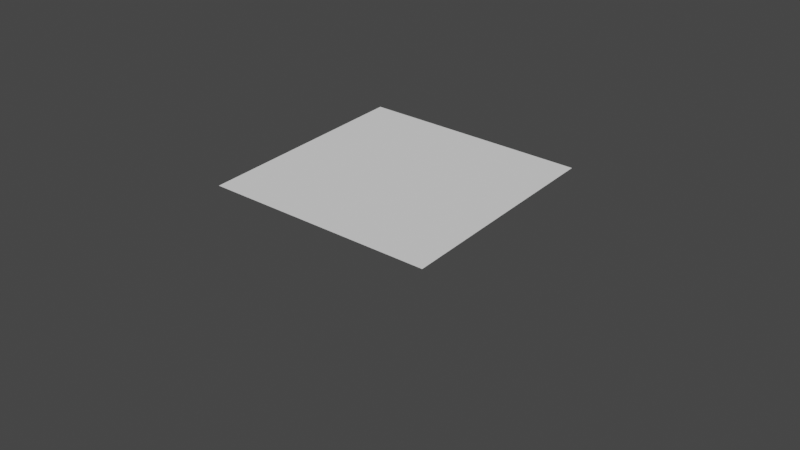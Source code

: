 # Source: scripting.blend  (saved by Blender 3.3.6; exported with 4.5.12 LTS)
import bpy
from mathutils import Matrix  # noqa: F401  (used for matrix-valued properties, if any)

bpy.ops.wm.read_factory_settings(use_empty=True)
scene = bpy.context.scene
scene.name = 'Scene'

# ---- world
world_world = bpy.data.worlds.new('World'); scene.world = world_world
world_world.use_nodes = True; world_world.node_tree.nodes.clear()
_N = world_world.node_tree.nodes; _L = world_world.node_tree.links
n0 = _N.new('ShaderNodeOutputWorld'); n0.name = 'World Output'; n0.location = (300, 300)
n1 = _N.new('ShaderNodeBackground'); n1.name = 'Background'; n1.location = (10, 300)
n1.inputs[0].default_value = (0.05088, 0.05088, 0.05088, 1.0)
_L.new(n1.outputs[0], n0.inputs[0])
n0.is_active_output = True
world_world.color = (0.05088, 0.05088, 0.05088)
world_world.use_sun_shadow = False
world_world.sun_shadow_jitter_overblur = 0.0

# ---- meshes
me_basemesh = bpy.data.meshes.new('baseMesh')
me_basemesh.from_pydata([(1.025, 0.000685, 1.024), (0.9993, 1.0, 1.051), (-0.9993, 0.9463, 1.102), (-0.9731, -0.05302, 1.075), (-0.947, -1.052, 1.048), (1.052, -0.9986, 0.997)], [], [(0, 1, 2, 3, 4, 5)])
me_basemesh.use_remesh_fix_poles = True
me_basemesh.use_remesh_preserve_attributes = False
me_basemesh.use_mirror_vertex_groups = False
me_basemesh.update()
me_rm_coxiamesh = bpy.data.meshes.new('rm_coxiaMesh')
me_rm_coxiamesh.from_pydata([(1.025, 0.000685, 1.024), (1.025, 0.000685, 1.024)], [(0, 1)], [])
me_rm_coxiamesh.use_remesh_fix_poles = True
me_rm_coxiamesh.use_remesh_preserve_attributes = False
me_rm_coxiamesh.use_mirror_vertex_groups = False
me_rm_coxiamesh.update()
me_rm_femurmesh = bpy.data.meshes.new('rm_femurMesh')
me_rm_femurmesh.from_pydata([(1.025, 0.000685, 1.024), (1.973, -0.3153, 0.9713)], [(0, 1)], [])
me_rm_femurmesh.use_remesh_fix_poles = True
me_rm_femurmesh.use_remesh_preserve_attributes = False
me_rm_femurmesh.use_mirror_vertex_groups = False
me_rm_femurmesh.update()
me_rm_tibiamesh = bpy.data.meshes.new('rm_tibiaMesh')
me_rm_tibiamesh.from_pydata([(1.973, -0.3153, 0.9713), (2.014, -0.3117, -0.02788)], [(0, 1)], [])
me_rm_tibiamesh.use_remesh_fix_poles = True
me_rm_tibiamesh.use_remesh_preserve_attributes = False
me_rm_tibiamesh.use_mirror_vertex_groups = False
me_rm_tibiamesh.update()
me_rf_coxiamesh = bpy.data.meshes.new('rf_coxiaMesh')
me_rf_coxiamesh.from_pydata([(0.9993, 1.0, 1.051), (0.9993, 1.0, 1.051)], [(0, 1)], [])
me_rf_coxiamesh.use_remesh_fix_poles = True
me_rf_coxiamesh.use_remesh_preserve_attributes = False
me_rf_coxiamesh.use_mirror_vertex_groups = False
me_rf_coxiamesh.update()
me_rf_femurmesh = bpy.data.meshes.new('rf_femurMesh')
me_rf_femurmesh.from_pydata([(0.9993, 1.0, 1.051), (1.687, 1.72, 1.141)], [(0, 1)], [])
me_rf_femurmesh.use_remesh_fix_poles = True
me_rf_femurmesh.use_remesh_preserve_attributes = False
me_rf_femurmesh.use_mirror_vertex_groups = False
me_rf_femurmesh.update()
me_rf_tibiamesh = bpy.data.meshes.new('rf_tibiaMesh')
me_rf_tibiamesh.from_pydata([(1.687, 1.72, 1.141), (1.71, 1.798, 0.1446)], [(0, 1)], [])
me_rf_tibiamesh.use_remesh_fix_poles = True
me_rf_tibiamesh.use_remesh_preserve_attributes = False
me_rf_tibiamesh.use_mirror_vertex_groups = False
me_rf_tibiamesh.update()
me_lf_coxiamesh = bpy.data.meshes.new('lf_coxiaMesh')
me_lf_coxiamesh.from_pydata([(-0.9993, 0.9463, 1.102), (-0.9993, 0.9463, 1.102)], [(0, 1)], [])
me_lf_coxiamesh.use_remesh_fix_poles = True
me_lf_coxiamesh.use_remesh_preserve_attributes = False
me_lf_coxiamesh.use_mirror_vertex_groups = False
me_lf_coxiamesh.update()
me_lf_femurmesh = bpy.data.meshes.new('lf_femurMesh')
me_lf_femurmesh.from_pydata([(-0.9993, 0.9463, 1.102), (-1.999, 0.9199, 1.11)], [(0, 1)], [])
me_lf_femurmesh.use_remesh_fix_poles = True
me_lf_femurmesh.use_remesh_preserve_attributes = False
me_lf_femurmesh.use_mirror_vertex_groups = False
me_lf_femurmesh.update()
me_lf_tibiamesh = bpy.data.meshes.new('lf_tibiaMesh')
me_lf_tibiamesh.from_pydata([(-1.999, 0.9199, 1.11), (-2.096, 0.9441, 0.1152)], [(0, 1)], [])
me_lf_tibiamesh.use_remesh_fix_poles = True
me_lf_tibiamesh.use_remesh_preserve_attributes = False
me_lf_tibiamesh.use_mirror_vertex_groups = False
me_lf_tibiamesh.update()
me_lm_coxiamesh = bpy.data.meshes.new('lm_coxiaMesh')
me_lm_coxiamesh.from_pydata([(-0.9731, -0.05302, 1.075), (-0.9731, -0.05302, 1.075)], [(0, 1)], [])
me_lm_coxiamesh.use_remesh_fix_poles = True
me_lm_coxiamesh.use_remesh_preserve_attributes = False
me_lm_coxiamesh.use_mirror_vertex_groups = False
me_lm_coxiamesh.update()
me_lm_femurmesh = bpy.data.meshes.new('lm_femurMesh')
me_lm_femurmesh.from_pydata([(-0.9731, -0.05302, 1.075), (-1.884, 0.3411, 1.198)], [(0, 1)], [])
me_lm_femurmesh.use_remesh_fix_poles = True
me_lm_femurmesh.use_remesh_preserve_attributes = False
me_lm_femurmesh.use_mirror_vertex_groups = False
me_lm_femurmesh.update()
me_lm_tibiamesh = bpy.data.meshes.new('lm_tibiaMesh')
me_lm_tibiamesh.from_pydata([(-1.884, 0.3411, 1.198), (-1.975, 0.3954, 0.2033)], [(0, 1)], [])
me_lm_tibiamesh.use_remesh_fix_poles = True
me_lm_tibiamesh.use_remesh_preserve_attributes = False
me_lm_tibiamesh.use_mirror_vertex_groups = False
me_lm_tibiamesh.update()
me_lb_coxiamesh = bpy.data.meshes.new('lb_coxiaMesh')
me_lb_coxiamesh.from_pydata([(-0.947, -1.052, 1.048), (-0.947, -1.052, 1.048)], [(0, 1)], [])
me_lb_coxiamesh.use_remesh_fix_poles = True
me_lb_coxiamesh.use_remesh_preserve_attributes = False
me_lb_coxiamesh.use_mirror_vertex_groups = False
me_lb_coxiamesh.update()
me_lb_femurmesh = bpy.data.meshes.new('lb_femurMesh')
me_lb_femurmesh.from_pydata([(-0.947, -1.052, 1.048), (-1.696, -1.715, 1.032)], [(0, 1)], [])
me_lb_femurmesh.use_remesh_fix_poles = True
me_lb_femurmesh.use_remesh_preserve_attributes = False
me_lb_femurmesh.use_mirror_vertex_groups = False
me_lb_femurmesh.update()
me_lb_tibiamesh = bpy.data.meshes.new('lb_tibiaMesh')
me_lb_tibiamesh.from_pydata([(-1.696, -1.715, 1.032), (-1.775, -1.736, 0.0353)], [(0, 1)], [])
me_lb_tibiamesh.use_remesh_fix_poles = True
me_lb_tibiamesh.use_remesh_preserve_attributes = False
me_lb_tibiamesh.use_mirror_vertex_groups = False
me_lb_tibiamesh.update()
me_rb_coxiamesh = bpy.data.meshes.new('rb_coxiaMesh')
me_rb_coxiamesh.from_pydata([(1.052, -0.9986, 0.997), (1.052, -0.9986, 0.997)], [(0, 1)], [])
me_rb_coxiamesh.use_remesh_fix_poles = True
me_rb_coxiamesh.use_remesh_preserve_attributes = False
me_rb_coxiamesh.use_mirror_vertex_groups = False
me_rb_coxiamesh.update()
me_rb_femurmesh = bpy.data.meshes.new('rb_femurMesh')
me_rb_femurmesh.from_pydata([(1.052, -0.9986, 0.997), (2.043, -0.8876, 1.065)], [(0, 1)], [])
me_rb_femurmesh.use_remesh_fix_poles = True
me_rb_femurmesh.use_remesh_preserve_attributes = False
me_rb_femurmesh.use_mirror_vertex_groups = False
me_rb_femurmesh.update()
me_rb_tibiamesh = bpy.data.meshes.new('rb_tibiaMesh')
me_rb_tibiamesh.from_pydata([(2.043, -0.8876, 1.065), (2.088, -0.8535, 0.06653)], [(0, 1)], [])
me_rb_tibiamesh.use_remesh_fix_poles = True
me_rb_tibiamesh.use_remesh_preserve_attributes = False
me_rb_tibiamesh.use_mirror_vertex_groups = False
me_rb_tibiamesh.update()

# ---- objects
ob_base = bpy.data.objects.new('base', me_basemesh)
ob_rm_coxia = bpy.data.objects.new('rm_coxia', me_rm_coxiamesh)
ob_rm_femur = bpy.data.objects.new('rm_femur', me_rm_femurmesh)
ob_rm_tibia = bpy.data.objects.new('rm_tibia', me_rm_tibiamesh)
ob_rf_coxia = bpy.data.objects.new('rf_coxia', me_rf_coxiamesh)
ob_rf_femur = bpy.data.objects.new('rf_femur', me_rf_femurmesh)
ob_rf_tibia = bpy.data.objects.new('rf_tibia', me_rf_tibiamesh)
ob_lf_coxia = bpy.data.objects.new('lf_coxia', me_lf_coxiamesh)
ob_lf_femur = bpy.data.objects.new('lf_femur', me_lf_femurmesh)
ob_lf_tibia = bpy.data.objects.new('lf_tibia', me_lf_tibiamesh)
ob_lm_coxia = bpy.data.objects.new('lm_coxia', me_lm_coxiamesh)
ob_lm_femur = bpy.data.objects.new('lm_femur', me_lm_femurmesh)
ob_lm_tibia = bpy.data.objects.new('lm_tibia', me_lm_tibiamesh)
ob_lb_coxia = bpy.data.objects.new('lb_coxia', me_lb_coxiamesh)
ob_lb_femur = bpy.data.objects.new('lb_femur', me_lb_femurmesh)
ob_lb_tibia = bpy.data.objects.new('lb_tibia', me_lb_tibiamesh)
ob_rb_coxia = bpy.data.objects.new('rb_coxia', me_rb_coxiamesh)
ob_rb_femur = bpy.data.objects.new('rb_femur', me_rb_femurmesh)
ob_rb_tibia = bpy.data.objects.new('rb_tibia', me_rb_tibiamesh)

# ---- transforms, parenting, visibility, modifiers, constraints
ob_base.location = (0.0, 0.0, 0.0)
ob_base.show_name = True
ob_base.lineart.crease_threshold = 0.0
ob_rm_coxia.location = (0.0, 0.0, 0.0)
ob_rm_coxia.show_name = True
ob_rm_coxia.lineart.crease_threshold = 0.0
ob_rm_femur.location = (0.0, 0.0, 0.0)
ob_rm_femur.show_name = True
ob_rm_femur.lineart.crease_threshold = 0.0
ob_rm_tibia.location = (0.0, 0.0, 0.0)
ob_rm_tibia.show_name = True
ob_rm_tibia.lineart.crease_threshold = 0.0
ob_rf_coxia.location = (0.0, 0.0, 0.0)
ob_rf_coxia.show_name = True
ob_rf_coxia.lineart.crease_threshold = 0.0
ob_rf_femur.location = (0.0, 0.0, 0.0)
ob_rf_femur.show_name = True
ob_rf_femur.lineart.crease_threshold = 0.0
ob_rf_tibia.location = (0.0, 0.0, 0.0)
ob_rf_tibia.show_name = True
ob_rf_tibia.lineart.crease_threshold = 0.0
ob_lf_coxia.location = (0.0, 0.0, 0.0)
ob_lf_coxia.show_name = True
ob_lf_coxia.lineart.crease_threshold = 0.0
ob_lf_femur.location = (0.0, 0.0, 0.0)
ob_lf_femur.show_name = True
ob_lf_femur.lineart.crease_threshold = 0.0
ob_lf_tibia.location = (0.0, 0.0, 0.0)
ob_lf_tibia.show_name = True
ob_lf_tibia.lineart.crease_threshold = 0.0
ob_lm_coxia.location = (0.0, 0.0, 0.0)
ob_lm_coxia.show_name = True
ob_lm_coxia.lineart.crease_threshold = 0.0
ob_lm_femur.location = (0.0, 0.0, 0.0)
ob_lm_femur.show_name = True
ob_lm_femur.lineart.crease_threshold = 0.0
ob_lm_tibia.location = (0.0, 0.0, 0.0)
ob_lm_tibia.show_name = True
ob_lm_tibia.lineart.crease_threshold = 0.0
ob_lb_coxia.location = (0.0, 0.0, 0.0)
ob_lb_coxia.show_name = True
ob_lb_coxia.lineart.crease_threshold = 0.0
ob_lb_femur.location = (0.0, 0.0, 0.0)
ob_lb_femur.show_name = True
ob_lb_femur.lineart.crease_threshold = 0.0
ob_lb_tibia.location = (0.0, 0.0, 0.0)
ob_lb_tibia.show_name = True
ob_lb_tibia.lineart.crease_threshold = 0.0
ob_rb_coxia.location = (0.0, 0.0, 0.0)
ob_rb_coxia.show_name = True
ob_rb_coxia.lineart.crease_threshold = 0.0
ob_rb_femur.location = (0.0, 0.0, 0.0)
ob_rb_femur.show_name = True
ob_rb_femur.lineart.crease_threshold = 0.0
ob_rb_tibia.location = (0.0, 0.0, 0.0)
ob_rb_tibia.show_name = True
ob_rb_tibia.lineart.crease_threshold = 0.0

# ---- collection membership
scene.collection.objects.link(ob_base)
scene.collection.objects.link(ob_rm_coxia)
scene.collection.objects.link(ob_rm_femur)
scene.collection.objects.link(ob_rm_tibia)
scene.collection.objects.link(ob_rf_coxia)
scene.collection.objects.link(ob_rf_femur)
scene.collection.objects.link(ob_rf_tibia)
scene.collection.objects.link(ob_lf_coxia)
scene.collection.objects.link(ob_lf_femur)
scene.collection.objects.link(ob_lf_tibia)
scene.collection.objects.link(ob_lm_coxia)
scene.collection.objects.link(ob_lm_femur)
scene.collection.objects.link(ob_lm_tibia)
scene.collection.objects.link(ob_lb_coxia)
scene.collection.objects.link(ob_lb_femur)
scene.collection.objects.link(ob_lb_tibia)
scene.collection.objects.link(ob_rb_coxia)
scene.collection.objects.link(ob_rb_femur)
scene.collection.objects.link(ob_rb_tibia)

# ---- scene / render settings (as saved in the file)
scene.frame_start = 0; scene.frame_end = 19; scene.frame_set(19)
scene.render.engine = 'BLENDER_EEVEE_NEXT'
scene.cycles.use_denoising = False
scene.cycles.samples = 128
scene.cycles.sampling_pattern = 'TABULATED_SOBOL'
scene.cycles.use_adaptive_sampling = False
scene.cycles.use_light_tree = False
scene.view_settings.view_transform = 'Filmic'
bpy.context.view_layer.update()

# ---- added for rendering (the .blend has no active camera and no usable light): camera, sun
cam_auto = bpy.data.cameras.new('AutoCamera')
cam_auto.lens = 50.0
cam_auto.sensor_width = 36.0
cam_auto.clip_end = 1000.0
ob_auto_camera = bpy.data.objects.new('AutoCamera', cam_auto)
scene.collection.objects.link(ob_auto_camera)
ob_auto_camera.location = (5.18771, -6.19922, 4.73843)
ob_auto_camera.rotation_euler = (1.09748, -7.21219e-08, 0.694738)
scene.camera = ob_auto_camera
light_auto_sun = bpy.data.lights.new('AutoSun', 'SUN')
light_auto_sun.energy = 3.0
light_auto_sun.angle = 0.0523599
ob_auto_sun = bpy.data.objects.new('AutoSun', light_auto_sun)
scene.collection.objects.link(ob_auto_sun)
ob_auto_sun.rotation_euler = (0.872665, 0.174533, 0.523599)
bpy.context.view_layer.update()
